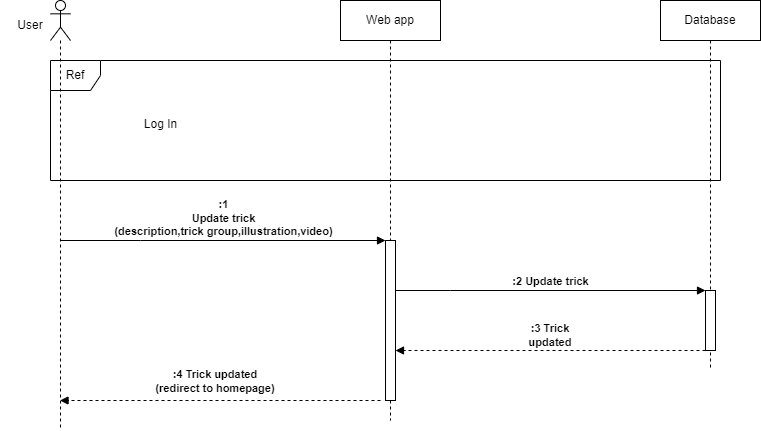

The diagram above was exported from draw.io. Its source (the exported page's mxGraphModel, read from the mxfile embedded in the PNG):
<mxGraphModel dx="594" dy="1678" grid="1" gridSize="10" guides="1" tooltips="1" connect="1" arrows="1" fold="1" page="1" pageScale="1" pageWidth="827" pageHeight="1169" math="0" shadow="0">
  <root>
    <mxCell id="0" />
    <mxCell id="1" parent="0" />
    <mxCell id="AoDKwJdscc_YwabzuXk6-2" value="Web app" style="shape=umlLifeline;perimeter=lifelinePerimeter;whiteSpace=wrap;html=1;container=1;dropTarget=0;collapsible=0;recursiveResize=0;outlineConnect=0;portConstraint=eastwest;newEdgeStyle={&quot;edgeStyle&quot;:&quot;elbowEdgeStyle&quot;,&quot;elbow&quot;:&quot;vertical&quot;,&quot;curved&quot;:0,&quot;rounded&quot;:0};" parent="1" vertex="1">
      <mxGeometry x="360" y="140" width="100" height="420" as="geometry" />
    </mxCell>
    <mxCell id="AoDKwJdscc_YwabzuXk6-13" value="" style="html=1;points=[];perimeter=orthogonalPerimeter;outlineConnect=0;targetShapes=umlLifeline;portConstraint=eastwest;newEdgeStyle={&quot;edgeStyle&quot;:&quot;elbowEdgeStyle&quot;,&quot;elbow&quot;:&quot;vertical&quot;,&quot;curved&quot;:0,&quot;rounded&quot;:0};" parent="AoDKwJdscc_YwabzuXk6-2" vertex="1">
      <mxGeometry x="45" y="240" width="10" height="160" as="geometry" />
    </mxCell>
    <mxCell id="AoDKwJdscc_YwabzuXk6-3" value="Database" style="shape=umlLifeline;perimeter=lifelinePerimeter;whiteSpace=wrap;html=1;container=1;dropTarget=0;collapsible=0;recursiveResize=0;outlineConnect=0;portConstraint=eastwest;newEdgeStyle={&quot;edgeStyle&quot;:&quot;elbowEdgeStyle&quot;,&quot;elbow&quot;:&quot;vertical&quot;,&quot;curved&quot;:0,&quot;rounded&quot;:0};" parent="1" vertex="1">
      <mxGeometry x="680" y="140" width="100" height="370" as="geometry" />
    </mxCell>
    <mxCell id="AoDKwJdscc_YwabzuXk6-15" value="" style="html=1;points=[];perimeter=orthogonalPerimeter;outlineConnect=0;targetShapes=umlLifeline;portConstraint=eastwest;newEdgeStyle={&quot;edgeStyle&quot;:&quot;elbowEdgeStyle&quot;,&quot;elbow&quot;:&quot;vertical&quot;,&quot;curved&quot;:0,&quot;rounded&quot;:0};" parent="AoDKwJdscc_YwabzuXk6-3" vertex="1">
      <mxGeometry x="45" y="290" width="10" height="60" as="geometry" />
    </mxCell>
    <mxCell id="AoDKwJdscc_YwabzuXk6-4" value="Ref" style="shape=umlFrame;whiteSpace=wrap;html=1;pointerEvents=0;recursiveResize=0;container=1;collapsible=0;width=50;" parent="1" vertex="1">
      <mxGeometry x="70" y="200" width="670" height="120" as="geometry" />
    </mxCell>
    <mxCell id="AoDKwJdscc_YwabzuXk6-5" value="Log In" style="text;align=center;html=1;" parent="AoDKwJdscc_YwabzuXk6-4" vertex="1">
      <mxGeometry width="100" height="20" relative="1" as="geometry">
        <mxPoint x="60" y="50" as="offset" />
      </mxGeometry>
    </mxCell>
    <mxCell id="AoDKwJdscc_YwabzuXk6-6" value=":1&lt;br&gt;Update trick &lt;br&gt;(description,trick group,illustration,video)" style="html=1;verticalAlign=bottom;endArrow=block;edgeStyle=elbowEdgeStyle;elbow=vertical;curved=0;rounded=0;fontStyle=1" parent="1" source="AoDKwJdscc_YwabzuXk6-18" target="AoDKwJdscc_YwabzuXk6-13" edge="1">
      <mxGeometry width="80" relative="1" as="geometry">
        <mxPoint x="100" y="380" as="sourcePoint" />
        <mxPoint x="400" y="380" as="targetPoint" />
        <Array as="points">
          <mxPoint x="160" y="380" />
          <mxPoint x="369.5000000000002" y="470" />
        </Array>
      </mxGeometry>
    </mxCell>
    <mxCell id="AoDKwJdscc_YwabzuXk6-7" value=":2 Update trick" style="html=1;verticalAlign=bottom;endArrow=block;edgeStyle=elbowEdgeStyle;elbow=vertical;curved=0;rounded=0;fontStyle=1" parent="1" source="AoDKwJdscc_YwabzuXk6-13" target="AoDKwJdscc_YwabzuXk6-15" edge="1">
      <mxGeometry width="80" relative="1" as="geometry">
        <mxPoint x="440" y="430" as="sourcePoint" />
        <mxPoint x="710" y="430" as="targetPoint" />
        <Array as="points">
          <mxPoint x="470" y="430" />
          <mxPoint x="699.5000000000002" y="500" />
        </Array>
        <mxPoint as="offset" />
      </mxGeometry>
    </mxCell>
    <mxCell id="AoDKwJdscc_YwabzuXk6-10" value="" style="html=1;verticalAlign=bottom;labelBackgroundColor=none;endArrow=block;endFill=1;dashed=1;rounded=0;" parent="1" edge="1">
      <mxGeometry width="160" relative="1" as="geometry">
        <mxPoint x="725" y="490" as="sourcePoint" />
        <mxPoint x="415" y="490" as="targetPoint" />
      </mxGeometry>
    </mxCell>
    <mxCell id="AoDKwJdscc_YwabzuXk6-11" value=":3 Trick updated" style="text;html=1;strokeColor=none;fillColor=none;align=center;verticalAlign=middle;whiteSpace=wrap;rounded=0;fontSize=11;fontStyle=1" parent="1" vertex="1">
      <mxGeometry x="530" y="460" width="80" height="30" as="geometry" />
    </mxCell>
    <mxCell id="AoDKwJdscc_YwabzuXk6-12" value="" style="html=1;verticalAlign=bottom;labelBackgroundColor=none;endArrow=block;endFill=1;dashed=1;rounded=0;" parent="1" target="AoDKwJdscc_YwabzuXk6-18" edge="1">
      <mxGeometry width="160" relative="1" as="geometry">
        <mxPoint x="400" y="540" as="sourcePoint" />
        <mxPoint x="90" y="540" as="targetPoint" />
      </mxGeometry>
    </mxCell>
    <mxCell id="AoDKwJdscc_YwabzuXk6-16" value=":4 Trick updated&lt;br&gt;(redirect to homepage)" style="text;html=1;strokeColor=none;fillColor=none;align=center;verticalAlign=middle;whiteSpace=wrap;rounded=0;fontSize=11;fontStyle=1" parent="1" vertex="1">
      <mxGeometry x="160" y="506" width="150" height="30" as="geometry" />
    </mxCell>
    <mxCell id="AoDKwJdscc_YwabzuXk6-18" value="" style="shape=umlLifeline;perimeter=lifelinePerimeter;whiteSpace=wrap;html=1;container=1;dropTarget=0;collapsible=0;recursiveResize=0;outlineConnect=0;portConstraint=eastwest;newEdgeStyle={&quot;edgeStyle&quot;:&quot;elbowEdgeStyle&quot;,&quot;elbow&quot;:&quot;vertical&quot;,&quot;curved&quot;:0,&quot;rounded&quot;:0};participant=umlActor;" parent="1" vertex="1">
      <mxGeometry x="70" y="140" width="20" height="430" as="geometry" />
    </mxCell>
    <mxCell id="AoDKwJdscc_YwabzuXk6-19" value="User" style="text;html=1;strokeColor=none;fillColor=none;align=center;verticalAlign=middle;whiteSpace=wrap;rounded=0;" parent="1" vertex="1">
      <mxGeometry x="20" y="150" width="60" height="30" as="geometry" />
    </mxCell>
  </root>
</mxGraphModel>